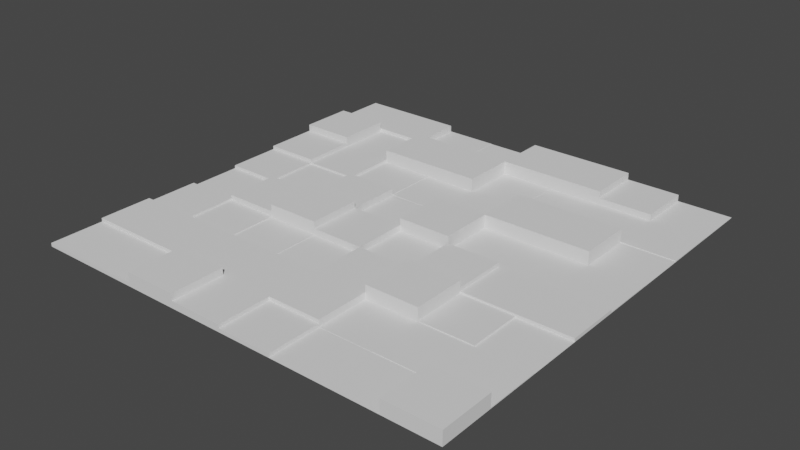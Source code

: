 # Source: map_03.blend  (saved by Blender 2.81.16; exported with 4.5.12 LTS)
import bpy
from mathutils import Matrix  # noqa: F401  (used for matrix-valued properties, if any)

bpy.ops.wm.read_factory_settings(use_empty=True)
scene = bpy.context.scene
scene.name = 'Scene'

# ---- collections
col_collection = bpy.data.collections.new('Collection'); scene.collection.children.link(col_collection)

# ---- world
world_world = bpy.data.worlds.new('World'); scene.world = world_world
world_world.use_nodes = True; world_world.node_tree.nodes.clear()
_N = world_world.node_tree.nodes; _L = world_world.node_tree.links
n0 = _N.new('ShaderNodeOutputWorld'); n0.name = 'World Output'; n0.location = (300, 300)
n1 = _N.new('ShaderNodeBackground'); n1.name = 'Background'; n1.location = (10, 300)
n1.inputs[0].default_value = (0.05088, 0.05088, 0.05088, 1.0)
_L.new(n1.outputs[0], n0.inputs[0])
n0.is_active_output = True
world_world.color = (0.05088, 0.05088, 0.05088)
world_world.use_sun_shadow = False
world_world.sun_shadow_jitter_overblur = 0.0

# ---- meshes
me_grid_002 = bpy.data.meshes.new('Grid.002')
me_grid_002.from_pydata([(-32.0, -32.0, 0.0), (-24.0, -32.0, 0.0), (-16.0, -32.0, 0.0), (-8.0, -32.0, 0.0), (0.0, -32.0, 0.0), (8.0, -32.0, 0.0), (16.0, -32.0, 0.0), (24.0, -32.0, 0.0), (32.0, -32.0, 0.0), (-32.0, -24.0, 0.0), (-24.0, -24.0, 0.0), (-16.0, -24.0, 0.0), (-8.0, -24.0, 0.0), (0.0, -24.0, 0.0), (8.0, -24.0, 0.0), (16.0, -24.0, 0.0), (24.0, -24.0, 0.0), (32.0, -24.0, 0.0), (-32.0, -16.0, 0.0), (-24.0, -16.0, 0.0), (-16.0, -16.0, 0.0), (-8.0, -16.0, 0.0), (0.0, -16.0, 0.0), (8.0, -16.0, 0.0), (16.0, -16.0, 0.0), (24.0, -16.0, 0.0), (32.0, -16.0, 0.0), (-32.0, -8.0, 0.0), (-24.0, -8.0, 0.0), (-16.0, -8.0, 0.0), (-8.0, -8.0, 0.0), (0.0, -8.0, 0.0), (8.0, -8.0, 0.0), (16.0, -8.0, 0.0), (24.0, -8.0, 0.0), (32.0, -8.0, 0.0), (-32.0, 0.0, 0.0), (-24.0, 0.0, 0.0), (-16.0, 0.0, 0.0), (-8.0, 0.0, 0.0), (0.0, 0.0, 0.0), (8.0, 0.0, 0.0), (16.0, 0.0, 0.0), (24.0, 0.0, 0.0), (32.0, 0.0, 0.0), (-32.0, 8.0, 0.0), (-24.0, 8.0, 0.0), (-16.0, 8.0, 0.0), (-8.0, 8.0, 0.0), (0.0, 8.0, 0.0), (8.0, 8.0, 0.0), (16.0, 8.0, 0.0), (24.0, 8.0, 0.0), (32.0, 8.0, 0.0), (-32.0, 16.0, 0.0), (-24.0, 16.0, 0.0), (-16.0, 16.0, 0.0), (-8.0, 16.0, 0.0), (0.0, 16.0, 0.0), (8.0, 16.0, 0.0), (16.0, 16.0, 0.0), (24.0, 16.0, 0.0), (32.0, 16.0, 0.0), (-32.0, 24.0, 0.0), (-24.0, 24.0, 0.0), (-16.0, 24.0, 0.0), (-8.0, 24.0, 0.0), (0.0, 24.0, 0.0), (8.0, 24.0, 0.0), (16.0, 24.0, 0.0), (24.0, 24.0, 0.0), (32.0, 24.0, 0.0), (-32.0, 32.0, 0.0), (-24.0, 32.0, 0.0), (-16.0, 32.0, 0.0), (-8.0, 32.0, 0.0), (0.0, 32.0, 0.0), (8.0, 32.0, 0.0), (16.0, 32.0, 0.0), (24.0, 32.0, 0.0), (32.0, 32.0, 0.0), (-24.0, 24.0, 1.024), (-32.0, 24.0, 1.024), (-16.0, 24.0, 1.024), (-32.0, 32.0, 1.024), (-24.0, 32.0, 1.024), (-16.0, 32.0, 1.024), (-8.0, 24.0, 0.064), (-16.0, 24.0, 0.064), (-16.0, 32.0, 0.064), (-8.0, 32.0, 0.064), (0.0, 24.0, 0.032), (-8.0, 24.0, 0.032), (-8.0, 32.0, 0.032), (0.0, 32.0, 0.032), (8.0, 24.0, 2.048), (0.0, 24.0, 2.048), (16.0, 24.0, 2.048), (0.0, 32.0, 2.048), (8.0, 32.0, 2.048), (16.0, 32.0, 2.048), (24.0, 24.0, 1.024), (16.0, 24.0, 1.024), (16.0, 32.0, 1.024), (24.0, 32.0, 1.024), (32.0, 24.0, 0.064), (24.0, 24.0, 0.064), (24.0, 32.0, 0.064), (32.0, 32.0, 0.064), (-24.0, 16.0, 2.048), (-32.0, 16.0, 2.048), (-32.0, 24.0, 2.048), (-24.0, 24.0, 2.048), (-16.0, 16.0, 0.512), (-24.0, 16.0, 0.512), (-24.0, 24.0, 0.512), (-16.0, 24.0, 0.512), (-8.0, 16.0, 2.048), (-16.0, 16.0, 2.048), (0.0, 16.0, 2.048), (-16.0, 24.0, 2.048), (-8.0, 24.0, 2.048), (0.0, 24.0, 2.048), (8.0, 16.0, 0.064), (0.0, 16.0, 0.064), (0.0, 24.0, 0.064), (8.0, 24.0, 0.064), (16.0, 16.0, 0.032), (8.0, 16.0, 0.032), (8.0, 24.0, 0.032), (16.0, 24.0, 0.032), (24.0, 16.0, 0.064), (16.0, 16.0, 0.064), (16.0, 24.0, 0.064), (24.0, 24.0, 0.064), (32.0, 16.0, 0.128), (24.0, 16.0, 0.128), (24.0, 24.0, 0.128), (32.0, 24.0, 0.128), (-24.0, 8.0, 1.024), (-32.0, 8.0, 1.024), (-32.0, 16.0, 1.024), (-24.0, 16.0, 1.024), (-16.0, 8.0, 0.512), (-24.0, 8.0, 0.512), (-24.0, 16.0, 0.512), (-16.0, 16.0, 0.512), (-8.0, 8.0, 0.128), (-16.0, 8.0, 0.128), (-16.0, 16.0, 0.128), (-8.0, 16.0, 0.128), (0.0, 8.0, 0.064), (-8.0, 8.0, 0.064), (-8.0, 16.0, 0.064), (0.0, 16.0, 0.064), (8.0, 8.0, 0.128), (0.0, 8.0, 0.128), (0.0, 16.0, 0.128), (8.0, 16.0, 0.128), (16.0, 8.0, 2.048), (8.0, 8.0, 2.048), (24.0, 8.0, 2.048), (8.0, 16.0, 2.048), (16.0, 16.0, 2.048), (24.0, 16.0, 2.048), (32.0, 8.0, 0.032), (24.0, 8.0, 0.032), (24.0, 16.0, 0.032), (32.0, 16.0, 0.032), (-24.0, 0.0, 0.512), (-32.0, 0.0, 0.512), (-32.0, 8.0, 0.512), (-24.0, 8.0, 0.512), (-16.0, 0.0, 0.256), (-24.0, 0.0, 0.256), (-24.0, 8.0, 0.256), (-16.0, 8.0, 0.256), (-8.0, 0.0, 1.024), (-16.0, 0.0, 1.024), (-16.0, 8.0, 1.024), (-8.0, 8.0, 1.024), (0.0, 0.0, 0.032), (-8.0, 0.0, 0.032), (-8.0, 8.0, 0.032), (0.0, 8.0, 0.032), (8.0, 0.0, 2.048), (0.0, 0.0, 2.048), (0.0, 8.0, 2.048), (8.0, 8.0, 2.048), (16.0, 0.0, 0.064), (8.0, 0.0, 0.064), (24.0, 0.0, 0.064), (8.0, 8.0, 0.064), (16.0, 8.0, 0.064), (24.0, 8.0, 0.064), (32.0, 0.0, 0.128), (24.0, 0.0, 0.128), (24.0, 8.0, 0.128), (32.0, 8.0, 0.128), (-24.0, -8.0, 0.064), (-32.0, -8.0, 0.064), (-32.0, 0.0, 0.064), (-24.0, 0.0, 0.064), (-16.0, -8.0, 1.024), (-24.0, -8.0, 1.024), (-24.0, 0.0, 1.024), (-16.0, 0.0, 1.024), (-8.0, -8.0, 2.048), (-16.0, -8.0, 2.048), (-16.0, 0.0, 2.048), (-8.0, 0.0, 2.048), (0.0, -8.0, 1.024), (-8.0, -8.0, 1.024), (-8.0, 0.0, 1.024), (0.0, 0.0, 1.024), (8.0, -8.0, 0.128), (0.0, -8.0, 0.128), (0.0, 0.0, 0.128), (8.0, 0.0, 0.128), (16.0, -8.0, 1.024), (8.0, -8.0, 1.024), (8.0, 0.0, 1.024), (16.0, 0.0, 1.024), (24.0, -8.0, 0.512), (16.0, -8.0, 0.512), (32.0, -8.0, 0.512), (16.0, 0.0, 0.512), (24.0, 0.0, 0.512), (32.0, 0.0, 0.512), (-24.0, -16.0, 0.512), (-32.0, -16.0, 0.512), (-32.0, -8.0, 0.512), (-24.0, -8.0, 0.512), (-16.0, -16.0, 0.256), (-24.0, -16.0, 0.256), (-24.0, -8.0, 0.256), (-16.0, -8.0, 0.256), (-8.0, -16.0, 0.128), (-16.0, -16.0, 0.128), (-16.0, -8.0, 0.128), (-8.0, -8.0, 0.128), (0.0, -16.0, 0.064), (-8.0, -16.0, 0.064), (-8.0, -8.0, 0.064), (0.0, -8.0, 0.064), (8.0, -16.0, 1.024), (0.0, -16.0, 1.024), (0.0, -8.0, 1.024), (8.0, -8.0, 1.024), (16.0, -16.0, 2.048), (8.0, -16.0, 2.048), (8.0, -8.0, 2.048), (16.0, -8.0, 2.048), (24.0, -16.0, 0.256), (16.0, -16.0, 0.256), (16.0, -8.0, 0.256), (24.0, -8.0, 0.256), (32.0, -16.0, 0.032), (24.0, -16.0, 0.032), (24.0, -8.0, 0.032), (32.0, -8.0, 0.032), (-24.0, -24.0, 1.024), (-32.0, -24.0, 1.024), (-16.0, -24.0, 1.024), (-8.0, -24.0, 1.024), (0.0, -24.0, 1.024), (8.0, -24.0, 1.024), (-32.0, -16.0, 1.024), (-24.0, -16.0, 1.024), (-16.0, -16.0, 1.024), (-8.0, -16.0, 1.024), (0.0, -16.0, 1.024), (8.0, -16.0, 1.024), (16.0, -24.0, 0.064), (8.0, -24.0, 0.064), (8.0, -16.0, 0.064), (16.0, -16.0, 0.064), (24.0, -24.0, 0.128), (16.0, -24.0, 0.128), (32.0, -24.0, 0.128), (16.0, -16.0, 0.128), (24.0, -16.0, 0.128), (32.0, -16.0, 0.128), (-32.0, -24.0, 0.512), (-32.0, -32.0, 0.512), (-24.0, -32.0, 0.512), (-24.0, -24.0, 0.512), (-16.0, -32.0, 0.512), (-16.0, -24.0, 0.512), (-16.0, -32.0, 2.048), (-16.0, -24.0, 2.048), (-8.0, -32.0, 2.048), (-8.0, -24.0, 2.048), (-8.0, -32.0, 1.024), (-8.0, -24.0, 1.024), (0.0, -32.0, 1.024), (0.0, -24.0, 1.024), (0.0, -32.0, 0.512), (0.0, -24.0, 0.512), (8.0, -32.0, 0.512), (8.0, -24.0, 0.512), (8.0, -32.0, 0.032), (8.0, -24.0, 0.032), (16.0, -32.0, 0.032), (16.0, -24.0, 0.032), (16.0, -32.0, 0.064), (16.0, -24.0, 0.064), (24.0, -32.0, 0.064), (24.0, -24.0, 0.064), (24.0, -32.0, 2.048), (24.0, -24.0, 2.048), (32.0, -32.0, 2.048), (32.0, -24.0, 2.048)], [], [(10, 9, 283, 286), (2, 11, 288, 287), (12, 11, 290, 292), (13, 12, 294, 296), (5, 14, 300, 299), (15, 14, 302, 304), (7, 16, 308, 307), (16, 7, 309, 310), (12, 13, 265, 264), (13, 14, 266, 265), (18, 9, 262, 267), (23, 22, 271, 272), (21, 20, 269, 270), (14, 15, 273, 274), (24, 15, 278, 280), (17, 26, 282, 279), (27, 18, 230, 231), (19, 20, 233, 234), (20, 21, 237, 238), (22, 31, 244, 241), (23, 32, 248, 245), (24, 33, 252, 249), (33, 24, 254, 255), (35, 34, 259, 260), (28, 37, 202, 199), (29, 38, 206, 203), (30, 39, 210, 207), (39, 30, 212, 213), (41, 40, 217, 218), (42, 41, 221, 222), (43, 42, 226, 227), (44, 43, 227, 228), (46, 45, 171, 172), (47, 46, 175, 176), (48, 47, 179, 180), (49, 48, 183, 184), (50, 49, 187, 188), (41, 42, 189, 190), (42, 43, 191, 189), (43, 44, 195, 196), (46, 55, 142, 139), (56, 55, 145, 146), (47, 48, 147, 148), (48, 49, 151, 152), (49, 50, 155, 156), (59, 50, 160, 162), (52, 61, 164, 161), (53, 62, 168, 165), (64, 63, 111, 112), (65, 64, 115, 116), (66, 65, 120, 121), (67, 66, 121, 122), (68, 67, 125, 126), (59, 60, 127, 128), (60, 61, 131, 132), (61, 62, 135, 136), (73, 72, 84, 85), (74, 73, 85, 86), (65, 66, 87, 88), (66, 67, 91, 92), (69, 78, 100, 97), (67, 68, 95, 96), (70, 79, 104, 101), (71, 80, 108, 105), (82, 81, 85, 84), (81, 83, 86, 85), (72, 63, 82, 84), (64, 65, 83, 81), (63, 64, 81, 82), (65, 74, 86, 83), (88, 87, 90, 89), (66, 75, 90, 87), (74, 65, 88, 89), (75, 74, 89, 90), (92, 91, 94, 93), (67, 76, 94, 91), (75, 66, 92, 93), (76, 75, 93, 94), (96, 95, 99, 98), (95, 97, 100, 99), (76, 67, 96, 98), (78, 77, 99, 100), (77, 76, 98, 99), (68, 69, 97, 95), (102, 101, 104, 103), (78, 69, 102, 103), (79, 78, 103, 104), (69, 70, 101, 102), (106, 105, 108, 107), (79, 70, 106, 107), (80, 79, 107, 108), (70, 71, 105, 106), (110, 109, 112, 111), (63, 54, 110, 111), (54, 55, 109, 110), (55, 64, 112, 109), (114, 113, 116, 115), (55, 56, 113, 114), (56, 65, 116, 113), (64, 55, 114, 115), (118, 117, 121, 120), (117, 119, 122, 121), (57, 58, 119, 117), (56, 57, 117, 118), (58, 67, 122, 119), (65, 56, 118, 120), (124, 123, 126, 125), (58, 59, 123, 124), (59, 68, 126, 123), (67, 58, 124, 125), (128, 127, 130, 129), (60, 69, 130, 127), (68, 59, 128, 129), (69, 68, 129, 130), (132, 131, 134, 133), (61, 70, 134, 131), (69, 60, 132, 133), (70, 69, 133, 134), (136, 135, 138, 137), (62, 71, 138, 135), (70, 61, 136, 137), (71, 70, 137, 138), (140, 139, 142, 141), (55, 54, 141, 142), (54, 45, 140, 141), (45, 46, 139, 140), (144, 143, 146, 145), (46, 47, 143, 144), (47, 56, 146, 143), (55, 46, 144, 145), (148, 147, 150, 149), (48, 57, 150, 147), (56, 47, 148, 149), (57, 56, 149, 150), (152, 151, 154, 153), (49, 58, 154, 151), (57, 48, 152, 153), (58, 57, 153, 154), (156, 155, 158, 157), (50, 59, 158, 155), (58, 49, 156, 157), (59, 58, 157, 158), (160, 159, 163, 162), (159, 161, 164, 163), (61, 60, 163, 164), (60, 59, 162, 163), (51, 52, 161, 159), (50, 51, 159, 160), (166, 165, 168, 167), (61, 52, 166, 167), (62, 61, 167, 168), (52, 53, 165, 166), (170, 169, 172, 171), (45, 36, 170, 171), (36, 37, 169, 170), (37, 46, 172, 169), (174, 173, 176, 175), (37, 38, 173, 174), (38, 47, 176, 173), (46, 37, 174, 175), (178, 177, 180, 179), (38, 39, 177, 178), (39, 48, 180, 177), (47, 38, 178, 179), (182, 181, 184, 183), (39, 40, 181, 182), (40, 49, 184, 181), (48, 39, 182, 183), (186, 185, 188, 187), (40, 41, 185, 186), (41, 50, 188, 185), (49, 40, 186, 187), (190, 189, 193, 192), (189, 191, 194, 193), (43, 52, 194, 191), (50, 41, 190, 192), (52, 51, 193, 194), (51, 50, 192, 193), (196, 195, 198, 197), (44, 53, 198, 195), (52, 43, 196, 197), (53, 52, 197, 198), (200, 199, 202, 201), (37, 36, 201, 202), (36, 27, 200, 201), (27, 28, 199, 200), (204, 203, 206, 205), (37, 28, 204, 205), (38, 37, 205, 206), (28, 29, 203, 204), (208, 207, 210, 209), (38, 29, 208, 209), (39, 38, 209, 210), (29, 30, 207, 208), (212, 211, 214, 213), (40, 39, 213, 214), (30, 31, 211, 212), (31, 40, 214, 211), (216, 215, 218, 217), (31, 32, 215, 216), (32, 41, 218, 215), (40, 31, 216, 217), (220, 219, 222, 221), (32, 33, 219, 220), (33, 42, 222, 219), (41, 32, 220, 221), (224, 223, 227, 226), (223, 225, 228, 227), (34, 35, 225, 223), (33, 34, 223, 224), (35, 44, 228, 225), (42, 33, 224, 226), (230, 229, 232, 231), (18, 19, 229, 230), (19, 28, 232, 229), (28, 27, 231, 232), (234, 233, 236, 235), (20, 29, 236, 233), (28, 19, 234, 235), (29, 28, 235, 236), (238, 237, 240, 239), (21, 30, 240, 237), (29, 20, 238, 239), (30, 29, 239, 240), (242, 241, 244, 243), (30, 21, 242, 243), (31, 30, 243, 244), (21, 22, 241, 242), (246, 245, 248, 247), (31, 22, 246, 247), (32, 31, 247, 248), (22, 23, 245, 246), (250, 249, 252, 251), (32, 23, 250, 251), (33, 32, 251, 252), (23, 24, 249, 250), (254, 253, 256, 255), (34, 33, 255, 256), (24, 25, 253, 254), (25, 34, 256, 253), (258, 257, 260, 259), (25, 26, 257, 258), (26, 35, 260, 257), (34, 25, 258, 259), (262, 261, 268, 267), (261, 263, 269, 268), (263, 264, 270, 269), (264, 265, 271, 270), (265, 266, 272, 271), (20, 19, 268, 269), (11, 12, 264, 263), (22, 21, 270, 271), (10, 11, 263, 261), (9, 10, 261, 262), (19, 18, 267, 268), (14, 23, 272, 266), (274, 273, 276, 275), (15, 24, 276, 273), (23, 14, 274, 275), (24, 23, 275, 276), (278, 277, 281, 280), (277, 279, 282, 281), (15, 16, 277, 278), (26, 25, 281, 282), (25, 24, 280, 281), (16, 17, 279, 277), (284, 285, 286, 283), (285, 287, 288, 286), (0, 1, 285, 284), (11, 10, 286, 288), (1, 2, 287, 285), (9, 0, 284, 283), (289, 291, 292, 290), (2, 3, 291, 289), (11, 2, 289, 290), (3, 12, 292, 291), (293, 295, 296, 294), (3, 4, 295, 293), (12, 3, 293, 294), (4, 13, 296, 295), (297, 299, 300, 298), (14, 13, 298, 300), (4, 5, 299, 297), (13, 4, 297, 298), (301, 303, 304, 302), (5, 6, 303, 301), (14, 5, 301, 302), (6, 15, 304, 303), (305, 307, 308, 306), (16, 15, 306, 308), (6, 7, 307, 305), (15, 6, 305, 306), (309, 311, 312, 310), (8, 17, 312, 311), (17, 16, 310, 312), (7, 8, 311, 309)])
_uv = me_grid_002.uv_layers.new(name='UVMap')
_uv.uv.foreach_set('vector', [0.125, 0.125, 0.0, 0.125, 0.0, 0.125, 0.125, 0.125, 0.25, 0.0, 0.25, 0.125, 0.25, 0.125, 0.25, 0.0, 0.375, 0.125, 0.25, 0.125, 0.25, 0.125, 0.375, 0.125, 0.5, 0.125, 0.375, 0.125, 0.375, 0.125, 0.5, 0.125, 0.625, 0.0, 0.625, 0.125, 0.625, 0.125, 0.625, 0.0, 0.75, 0.125, 0.625, 0.125, 0.625, 0.125, 0.75, 0.125, 0.875, 0.0, 0.875, 0.125, 0.875, 0.125, 0.875, 0.0, 0.875, 0.125, 0.875, 0.0, 0.875, 0.0, 0.875, 0.125, 0.375, 0.125, 0.5, 0.125, 0.5, 0.125, 0.375, 0.125, 0.5, 0.125, 0.625, 0.125, 0.625, 0.125, 0.5, 0.125, 0.0, 0.0, 0.0, 0.0, 0.0, 0.0, 0.0, 0.0, 0.625, 0.25, 0.5, 0.25, 0.5, 0.25, 0.625, 0.25, 0.375, 0.25, 0.25, 0.25, 0.25, 0.25, 0.375, 0.25, 0.625, 0.125, 0.75, 0.125, 0.75, 0.125, 0.625, 0.125, 0.75, 0.25, 0.75, 0.125, 0.75, 0.125, 0.75, 0.25, 0.0, 0.0, 0.0, 0.0, 0.0, 0.0, 0.0, 0.0, 0.0, 0.0, 0.0, 0.0, 0.0, 0.0, 0.0, 0.0, 0.125, 0.25, 0.25, 0.25, 0.25, 0.25, 0.125, 0.25, 0.25, 0.25, 0.375, 0.25, 0.375, 0.25, 0.25, 0.25, 0.5, 0.25, 0.5, 0.375, 0.5, 0.375, 0.5, 0.25, 0.625, 0.25, 0.625, 0.375, 0.625, 0.375, 0.625, 0.25, 0.75, 0.25, 0.75, 0.375, 0.75, 0.375, 0.75, 0.25, 0.75, 0.375, 0.75, 0.25, 0.75, 0.25, 0.75, 0.375, 1.0, 0.375, 0.875, 0.375, 0.875, 0.375, 1.0, 0.375, 0.125, 0.375, 0.125, 0.5, 0.125, 0.5, 0.125, 0.375, 0.25, 0.375, 0.25, 0.5, 0.25, 0.5, 0.25, 0.375, 0.375, 0.375, 0.375, 0.5, 0.375, 0.5, 0.375, 0.375, 0.375, 0.5, 0.375, 0.375, 0.375, 0.375, 0.375, 0.5, 0.625, 0.5, 0.5, 0.5, 0.5, 0.5, 0.625, 0.5, 0.75, 0.5, 0.625, 0.5, 0.625, 0.5, 0.75, 0.5, 0.875, 0.5, 0.75, 0.5, 0.75, 0.5, 0.875, 0.5, 1.0, 0.5, 0.875, 0.5, 0.875, 0.5, 1.0, 0.5, 0.125, 0.625, 0.0, 0.625, 0.0, 0.625, 0.125, 0.625, 0.25, 0.625, 0.125, 0.625, 0.125, 0.625, 0.25, 0.625, 0.375, 0.625, 0.25, 0.625, 0.25, 0.625, 0.375, 0.625, 0.5, 0.625, 0.375, 0.625, 0.375, 0.625, 0.5, 0.625, 0.625, 0.625, 0.5, 0.625, 0.5, 0.625, 0.625, 0.625, 0.625, 0.5, 0.75, 0.5, 0.75, 0.5, 0.625, 0.5, 0.75, 0.5, 0.875, 0.5, 0.875, 0.5, 0.75, 0.5, 0.875, 0.5, 1.0, 0.5, 1.0, 0.5, 0.875, 0.5, 0.125, 0.625, 0.125, 0.75, 0.125, 0.75, 0.125, 0.625, 0.25, 0.75, 0.125, 0.75, 0.125, 0.75, 0.25, 0.75, 0.25, 0.625, 0.375, 0.625, 0.375, 0.625, 0.25, 0.625, 0.375, 0.625, 0.5, 0.625, 0.5, 0.625, 0.375, 0.625, 0.5, 0.625, 0.625, 0.625, 0.625, 0.625, 0.5, 0.625, 0.625, 0.75, 0.625, 0.625, 0.625, 0.625, 0.625, 0.75, 0.875, 0.625, 0.875, 0.75, 0.875, 0.75, 0.875, 0.625, 0.0, 0.0, 0.0, 0.0, 0.0, 0.0, 0.0, 0.0, 0.125, 0.875, 0.0, 0.875, 0.0, 0.875, 0.125, 0.875, 0.25, 0.875, 0.125, 0.875, 0.125, 0.875, 0.25, 0.875, 0.375, 0.875, 0.25, 0.875, 0.25, 0.875, 0.375, 0.875, 0.5, 0.875, 0.375, 0.875, 0.375, 0.875, 0.5, 0.875, 0.625, 0.875, 0.5, 0.875, 0.5, 0.875, 0.625, 0.875, 0.625, 0.75, 0.75, 0.75, 0.75, 0.75, 0.625, 0.75, 0.75, 0.75, 0.875, 0.75, 0.875, 0.75, 0.75, 0.75, 0.875, 0.75, 1.0, 0.75, 1.0, 0.75, 0.875, 0.75, 0.0, 0.0, 0.0, 0.0, 0.0, 0.0, 0.0, 0.0, 0.0, 0.0, 0.0, 0.0, 0.0, 0.0, 0.0, 0.0, 0.25, 0.875, 0.375, 0.875, 0.375, 0.875, 0.25, 0.875, 0.375, 0.875, 0.5, 0.875, 0.5, 0.875, 0.375, 0.875, 0.75, 0.875, 0.75, 1.0, 0.75, 1.0, 0.75, 0.875, 0.5, 0.875, 0.625, 0.875, 0.625, 0.875, 0.5, 0.875, 0.875, 0.875, 0.875, 1.0, 0.875, 1.0, 0.875, 0.875, 0.0, 0.0, 0.0, 0.0, 0.0, 0.0, 0.0, 0.0, 0.0, 0.875, 0.125, 0.875, 0.125, 1.0, 0.0, 1.0, 0.125, 0.875, 0.25, 0.875, 0.25, 1.0, 0.125, 1.0, 0.0, 0.0, 0.0, 0.0, 0.0, 0.0, 0.0, 0.0, 0.125, 0.875, 0.25, 0.875, 0.25, 0.875, 0.125, 0.875, 0.0, 0.875, 0.125, 0.875, 0.125, 0.875, 0.0, 0.875, 0.25, 0.875, 0.25, 1.0, 0.25, 1.0, 0.25, 0.875, 0.25, 0.875, 0.375, 0.875, 0.375, 1.0, 0.25, 1.0, 0.375, 0.875, 0.375, 1.0, 0.375, 1.0, 0.375, 0.875, 0.25, 1.0, 0.25, 0.875, 0.25, 0.875, 0.25, 1.0, 0.0, 0.0, 0.0, 0.0, 0.0, 0.0, 0.0, 0.0, 0.375, 0.875, 0.5, 0.875, 0.5, 1.0, 0.375, 1.0, 0.5, 0.875, 0.5, 1.0, 0.5, 1.0, 0.5, 0.875, 0.375, 1.0, 0.375, 0.875, 0.375, 0.875, 0.375, 1.0, 0.0, 0.0, 0.0, 0.0, 0.0, 0.0, 0.0, 0.0, 0.5, 0.875, 0.625, 0.875, 0.625, 1.0, 0.5, 1.0, 0.625, 0.875, 0.75, 0.875, 0.75, 1.0, 0.625, 1.0, 0.5, 1.0, 0.5, 0.875, 0.5, 0.875, 0.5, 1.0, 0.0, 0.0, 0.0, 0.0, 0.0, 0.0, 0.0, 0.0, 0.0, 0.0, 0.0, 0.0, 0.0, 0.0, 0.0, 0.0, 0.625, 0.875, 0.75, 0.875, 0.75, 0.875, 0.625, 0.875, 0.75, 0.875, 0.875, 0.875, 0.875, 1.0, 0.75, 1.0, 0.75, 1.0, 0.75, 0.875, 0.75, 0.875, 0.75, 1.0, 0.0, 0.0, 0.0, 0.0, 0.0, 0.0, 0.0, 0.0, 0.75, 0.875, 0.875, 0.875, 0.875, 0.875, 0.75, 0.875, 0.875, 0.875, 1.0, 0.875, 1.0, 1.0, 0.875, 1.0, 0.875, 1.0, 0.875, 0.875, 0.875, 0.875, 0.875, 1.0, 0.0, 0.0, 0.0, 0.0, 0.0, 0.0, 0.0, 0.0, 0.875, 0.875, 1.0, 0.875, 1.0, 0.875, 0.875, 0.875, 0.0, 0.75, 0.125, 0.75, 0.125, 0.875, 0.0, 0.875, 0.0, 0.0, 0.0, 0.0, 0.0, 0.0, 0.0, 0.0, 0.0, 0.75, 0.125, 0.75, 0.125, 0.75, 0.0, 0.75, 0.125, 0.75, 0.125, 0.875, 0.125, 0.875, 0.125, 0.75, 0.125, 0.75, 0.25, 0.75, 0.25, 0.875, 0.125, 0.875, 0.125, 0.75, 0.25, 0.75, 0.25, 0.75, 0.125, 0.75, 0.25, 0.75, 0.25, 0.875, 0.25, 0.875, 0.25, 0.75, 0.125, 0.875, 0.125, 0.75, 0.125, 0.75, 0.125, 0.875, 0.25, 0.75, 0.375, 0.75, 0.375, 0.875, 0.25, 0.875, 0.375, 0.75, 0.5, 0.75, 0.5, 0.875, 0.375, 0.875, 0.375, 0.75, 0.5, 0.75, 0.5, 0.75, 0.375, 0.75, 0.25, 0.75, 0.375, 0.75, 0.375, 0.75, 0.25, 0.75, 0.5, 0.75, 0.5, 0.875, 0.5, 0.875, 0.5, 0.75, 0.25, 0.875, 0.25, 0.75, 0.25, 0.75, 0.25, 0.875, 0.5, 0.75, 0.625, 0.75, 0.625, 0.875, 0.5, 0.875, 0.5, 0.75, 0.625, 0.75, 0.625, 0.75, 0.5, 0.75, 0.625, 0.75, 0.625, 0.875, 0.625, 0.875, 0.625, 0.75, 0.5, 0.875, 0.5, 0.75, 0.5, 0.75, 0.5, 0.875, 0.625, 0.75, 0.75, 0.75, 0.75, 0.875, 0.625, 0.875, 0.75, 0.75, 0.75, 0.875, 0.75, 0.875, 0.75, 0.75, 0.625, 0.875, 0.625, 0.75, 0.625, 0.75, 0.625, 0.875, 0.75, 0.875, 0.625, 0.875, 0.625, 0.875, 0.75, 0.875, 0.75, 0.75, 0.875, 0.75, 0.875, 0.875, 0.75, 0.875, 0.875, 0.75, 0.875, 0.875, 0.875, 0.875, 0.875, 0.75, 0.75, 0.875, 0.75, 0.75, 0.75, 0.75, 0.75, 0.875, 0.875, 0.875, 0.75, 0.875, 0.75, 0.875, 0.875, 0.875, 0.875, 0.75, 1.0, 0.75, 1.0, 0.875, 0.875, 0.875, 0.0, 0.0, 0.0, 0.0, 0.0, 0.0, 0.0, 0.0, 0.875, 0.875, 0.875, 0.75, 0.875, 0.75, 0.875, 0.875, 1.0, 0.875, 0.875, 0.875, 0.875, 0.875, 1.0, 0.875, 0.0, 0.625, 0.125, 0.625, 0.125, 0.75, 0.0, 0.75, 0.125, 0.75, 0.0, 0.75, 0.0, 0.75, 0.125, 0.75, 0.0, 0.0, 0.0, 0.0, 0.0, 0.0, 0.0, 0.0, 0.0, 0.625, 0.125, 0.625, 0.125, 0.625, 0.0, 0.625, 0.125, 0.625, 0.25, 0.625, 0.25, 0.75, 0.125, 0.75, 0.125, 0.625, 0.25, 0.625, 0.25, 0.625, 0.125, 0.625, 0.25, 0.625, 0.25, 0.75, 0.25, 0.75, 0.25, 0.625, 0.125, 0.75, 0.125, 0.625, 0.125, 0.625, 0.125, 0.75, 0.25, 0.625, 0.375, 0.625, 0.375, 0.75, 0.25, 0.75, 0.375, 0.625, 0.375, 0.75, 0.375, 0.75, 0.375, 0.625, 0.25, 0.75, 0.25, 0.625, 0.25, 0.625, 0.25, 0.75, 0.375, 0.75, 0.25, 0.75, 0.25, 0.75, 0.375, 0.75, 0.375, 0.625, 0.5, 0.625, 0.5, 0.75, 0.375, 0.75, 0.5, 0.625, 0.5, 0.75, 0.5, 0.75, 0.5, 0.625, 0.375, 0.75, 0.375, 0.625, 0.375, 0.625, 0.375, 0.75, 0.5, 0.75, 0.375, 0.75, 0.375, 0.75, 0.5, 0.75, 0.5, 0.625, 0.625, 0.625, 0.625, 0.75, 0.5, 0.75, 0.625, 0.625, 0.625, 0.75, 0.625, 0.75, 0.625, 0.625, 0.5, 0.75, 0.5, 0.625, 0.5, 0.625, 0.5, 0.75, 0.625, 0.75, 0.5, 0.75, 0.5, 0.75, 0.625, 0.75, 0.625, 0.625, 0.75, 0.625, 0.75, 0.75, 0.625, 0.75, 0.75, 0.625, 0.875, 0.625, 0.875, 0.75, 0.75, 0.75, 0.875, 0.75, 0.75, 0.75, 0.75, 0.75, 0.875, 0.75, 0.75, 0.75, 0.625, 0.75, 0.625, 0.75, 0.75, 0.75, 0.75, 0.625, 0.875, 0.625, 0.875, 0.625, 0.75, 0.625, 0.625, 0.625, 0.75, 0.625, 0.75, 0.625, 0.625, 0.625, 0.875, 0.625, 1.0, 0.625, 1.0, 0.75, 0.875, 0.75, 0.875, 0.75, 0.875, 0.625, 0.875, 0.625, 0.875, 0.75, 1.0, 0.75, 0.875, 0.75, 0.875, 0.75, 1.0, 0.75, 0.875, 0.625, 1.0, 0.625, 1.0, 0.625, 0.875, 0.625, 0.0, 0.5, 0.125, 0.5, 0.125, 0.625, 0.0, 0.625, 0.0, 0.0, 0.0, 0.0, 0.0, 0.0, 0.0, 0.0, 0.0, 0.5, 0.125, 0.5, 0.125, 0.5, 0.0, 0.5, 0.125, 0.5, 0.125, 0.625, 0.125, 0.625, 0.125, 0.5, 0.125, 0.5, 0.25, 0.5, 0.25, 0.625, 0.125, 0.625, 0.125, 0.5, 0.25, 0.5, 0.25, 0.5, 0.125, 0.5, 0.25, 0.5, 0.25, 0.625, 0.25, 0.625, 0.25, 0.5, 0.125, 0.625, 0.125, 0.5, 0.125, 0.5, 0.125, 0.625, 0.25, 0.5, 0.375, 0.5, 0.375, 0.625, 0.25, 0.625, 0.25, 0.5, 0.375, 0.5, 0.375, 0.5, 0.25, 0.5, 0.375, 0.5, 0.375, 0.625, 0.375, 0.625, 0.375, 0.5, 0.25, 0.625, 0.25, 0.5, 0.25, 0.5, 0.25, 0.625, 0.375, 0.5, 0.5, 0.5, 0.5, 0.625, 0.375, 0.625, 0.375, 0.5, 0.5, 0.5, 0.5, 0.5, 0.375, 0.5, 0.5, 0.5, 0.5, 0.625, 0.5, 0.625, 0.5, 0.5, 0.375, 0.625, 0.375, 0.5, 0.375, 0.5, 0.375, 0.625, 0.5, 0.5, 0.625, 0.5, 0.625, 0.625, 0.5, 0.625, 0.5, 0.5, 0.625, 0.5, 0.625, 0.5, 0.5, 0.5, 0.625, 0.5, 0.625, 0.625, 0.625, 0.625, 0.625, 0.5, 0.5, 0.625, 0.5, 0.5, 0.5, 0.5, 0.5, 0.625, 0.625, 0.5, 0.75, 0.5, 0.75, 0.625, 0.625, 0.625, 0.75, 0.5, 0.875, 0.5, 0.875, 0.625, 0.75, 0.625, 0.875, 0.5, 0.875, 0.625, 0.875, 0.625, 0.875, 0.5, 0.625, 0.625, 0.625, 0.5, 0.625, 0.5, 0.625, 0.625, 0.875, 0.625, 0.75, 0.625, 0.75, 0.625, 0.875, 0.625, 0.75, 0.625, 0.625, 0.625, 0.625, 0.625, 0.75, 0.625, 0.875, 0.5, 1.0, 0.5, 1.0, 0.625, 0.875, 0.625, 0.0, 0.0, 0.0, 0.0, 0.0, 0.0, 0.0, 0.0, 0.875, 0.625, 0.875, 0.5, 0.875, 0.5, 0.875, 0.625, 1.0, 0.625, 0.875, 0.625, 0.875, 0.625, 1.0, 0.625, 0.0, 0.375, 0.125, 0.375, 0.125, 0.5, 0.0, 0.5, 0.125, 0.5, 0.0, 0.5, 0.0, 0.5, 0.125, 0.5, 0.0, 0.0, 0.0, 0.0, 0.0, 0.0, 0.0, 0.0, 0.0, 0.375, 0.125, 0.375, 0.125, 0.375, 0.0, 0.375, 0.125, 0.375, 0.25, 0.375, 0.25, 0.5, 0.125, 0.5, 0.125, 0.5, 0.125, 0.375, 0.125, 0.375, 0.125, 0.5, 0.25, 0.5, 0.125, 0.5, 0.125, 0.5, 0.25, 0.5, 0.125, 0.375, 0.25, 0.375, 0.25, 0.375, 0.125, 0.375, 0.25, 0.375, 0.375, 0.375, 0.375, 0.5, 0.25, 0.5, 0.25, 0.5, 0.25, 0.375, 0.25, 0.375, 0.25, 0.5, 0.375, 0.5, 0.25, 0.5, 0.25, 0.5, 0.375, 0.5, 0.25, 0.375, 0.375, 0.375, 0.375, 0.375, 0.25, 0.375, 0.375, 0.375, 0.5, 0.375, 0.5, 0.5, 0.375, 0.5, 0.5, 0.5, 0.375, 0.5, 0.375, 0.5, 0.5, 0.5, 0.375, 0.375, 0.5, 0.375, 0.5, 0.375, 0.375, 0.375, 0.5, 0.375, 0.5, 0.5, 0.5, 0.5, 0.5, 0.375, 0.5, 0.375, 0.625, 0.375, 0.625, 0.5, 0.5, 0.5, 0.5, 0.375, 0.625, 0.375, 0.625, 0.375, 0.5, 0.375, 0.625, 0.375, 0.625, 0.5, 0.625, 0.5, 0.625, 0.375, 0.5, 0.5, 0.5, 0.375, 0.5, 0.375, 0.5, 0.5, 0.625, 0.375, 0.75, 0.375, 0.75, 0.5, 0.625, 0.5, 0.625, 0.375, 0.75, 0.375, 0.75, 0.375, 0.625, 0.375, 0.75, 0.375, 0.75, 0.5, 0.75, 0.5, 0.75, 0.375, 0.625, 0.5, 0.625, 0.375, 0.625, 0.375, 0.625, 0.5, 0.75, 0.375, 0.875, 0.375, 0.875, 0.5, 0.75, 0.5, 0.875, 0.375, 1.0, 0.375, 1.0, 0.5, 0.875, 0.5, 0.875, 0.375, 1.0, 0.375, 1.0, 0.375, 0.875, 0.375, 0.75, 0.375, 0.875, 0.375, 0.875, 0.375, 0.75, 0.375, 0.0, 0.0, 0.0, 0.0, 0.0, 0.0, 0.0, 0.0, 0.75, 0.5, 0.75, 0.375, 0.75, 0.375, 0.75, 0.5, 0.0, 0.25, 0.125, 0.25, 0.125, 0.375, 0.0, 0.375, 0.0, 0.25, 0.125, 0.25, 0.125, 0.25, 0.0, 0.25, 0.125, 0.25, 0.125, 0.375, 0.125, 0.375, 0.125, 0.25, 0.125, 0.375, 0.0, 0.375, 0.0, 0.375, 0.125, 0.375, 0.125, 0.25, 0.25, 0.25, 0.25, 0.375, 0.125, 0.375, 0.25, 0.25, 0.25, 0.375, 0.25, 0.375, 0.25, 0.25, 0.125, 0.375, 0.125, 0.25, 0.125, 0.25, 0.125, 0.375, 0.25, 0.375, 0.125, 0.375, 0.125, 0.375, 0.25, 0.375, 0.25, 0.25, 0.375, 0.25, 0.375, 0.375, 0.25, 0.375, 0.375, 0.25, 0.375, 0.375, 0.375, 0.375, 0.375, 0.25, 0.25, 0.375, 0.25, 0.25, 0.25, 0.25, 0.25, 0.375, 0.375, 0.375, 0.25, 0.375, 0.25, 0.375, 0.375, 0.375, 0.375, 0.25, 0.5, 0.25, 0.5, 0.375, 0.375, 0.375, 0.375, 0.375, 0.375, 0.25, 0.375, 0.25, 0.375, 0.375, 0.5, 0.375, 0.375, 0.375, 0.375, 0.375, 0.5, 0.375, 0.375, 0.25, 0.5, 0.25, 0.5, 0.25, 0.375, 0.25, 0.5, 0.25, 0.625, 0.25, 0.625, 0.375, 0.5, 0.375, 0.5, 0.375, 0.5, 0.25, 0.5, 0.25, 0.5, 0.375, 0.625, 0.375, 0.5, 0.375, 0.5, 0.375, 0.625, 0.375, 0.5, 0.25, 0.625, 0.25, 0.625, 0.25, 0.5, 0.25, 0.625, 0.25, 0.75, 0.25, 0.75, 0.375, 0.625, 0.375, 0.625, 0.375, 0.625, 0.25, 0.625, 0.25, 0.625, 0.375, 0.75, 0.375, 0.625, 0.375, 0.625, 0.375, 0.75, 0.375, 0.625, 0.25, 0.75, 0.25, 0.75, 0.25, 0.625, 0.25, 0.75, 0.25, 0.875, 0.25, 0.875, 0.375, 0.75, 0.375, 0.875, 0.375, 0.75, 0.375, 0.75, 0.375, 0.875, 0.375, 0.75, 0.25, 0.875, 0.25, 0.875, 0.25, 0.75, 0.25, 0.875, 0.25, 0.875, 0.375, 0.875, 0.375, 0.875, 0.25, 0.875, 0.25, 1.0, 0.25, 1.0, 0.375, 0.875, 0.375, 0.875, 0.25, 1.0, 0.25, 1.0, 0.25, 0.875, 0.25, 0.0, 0.0, 0.0, 0.0, 0.0, 0.0, 0.0, 0.0, 0.875, 0.375, 0.875, 0.25, 0.875, 0.25, 0.875, 0.375, 0.0, 0.125, 0.125, 0.125, 0.125, 0.25, 0.0, 0.25, 0.125, 0.125, 0.25, 0.125, 0.25, 0.25, 0.125, 0.25, 0.25, 0.125, 0.375, 0.125, 0.375, 0.25, 0.25, 0.25, 0.375, 0.125, 0.5, 0.125, 0.5, 0.25, 0.375, 0.25, 0.5, 0.125, 0.625, 0.125, 0.625, 0.25, 0.5, 0.25, 0.25, 0.25, 0.125, 0.25, 0.125, 0.25, 0.25, 0.25, 0.25, 0.125, 0.375, 0.125, 0.375, 0.125, 0.25, 0.125, 0.5, 0.25, 0.375, 0.25, 0.375, 0.25, 0.5, 0.25, 0.125, 0.125, 0.25, 0.125, 0.25, 0.125, 0.125, 0.125, 0.0, 0.125, 0.125, 0.125, 0.125, 0.125, 0.0, 0.125, 0.125, 0.25, 0.0, 0.25, 0.0, 0.25, 0.125, 0.25, 0.625, 0.125, 0.625, 0.25, 0.625, 0.25, 0.625, 0.125, 0.625, 0.125, 0.75, 0.125, 0.75, 0.25, 0.625, 0.25, 0.75, 0.125, 0.75, 0.25, 0.75, 0.25, 0.75, 0.125, 0.625, 0.25, 0.625, 0.125, 0.625, 0.125, 0.625, 0.25, 0.75, 0.25, 0.625, 0.25, 0.625, 0.25, 0.75, 0.25, 0.75, 0.125, 0.875, 0.125, 0.875, 0.25, 0.75, 0.25, 0.875, 0.125, 1.0, 0.125, 1.0, 0.25, 0.875, 0.25, 0.75, 0.125, 0.875, 0.125, 0.875, 0.125, 0.75, 0.125, 1.0, 0.25, 0.875, 0.25, 0.875, 0.25, 1.0, 0.25, 0.875, 0.25, 0.75, 0.25, 0.75, 0.25, 0.875, 0.25, 0.875, 0.125, 1.0, 0.125, 1.0, 0.125, 0.875, 0.125, 0.0, 0.0, 0.125, 0.0, 0.125, 0.125, 0.0, 0.125, 0.125, 0.0, 0.25, 0.0, 0.25, 0.125, 0.125, 0.125, 0.0, 0.0, 0.0, 0.0, 0.0, 0.0, 0.0, 0.0, 0.25, 0.125, 0.125, 0.125, 0.125, 0.125, 0.25, 0.125, 0.0, 0.0, 0.0, 0.0, 0.0, 0.0, 0.0, 0.0, 0.0, 0.0, 0.0, 0.0, 0.0, 0.0, 0.0, 0.0, 0.25, 0.0, 0.375, 0.0, 0.375, 0.125, 0.25, 0.125, 0.0, 0.0, 0.0, 0.0, 0.0, 0.0, 0.0, 0.0, 0.25, 0.125, 0.25, 0.0, 0.25, 0.0, 0.25, 0.125, 0.375, 0.0, 0.375, 0.125, 0.375, 0.125, 0.375, 0.0, 0.375, 0.0, 0.5, 0.0, 0.5, 0.125, 0.375, 0.125, 0.0, 0.0, 0.0, 0.0, 0.0, 0.0, 0.0, 0.0, 0.375, 0.125, 0.375, 0.0, 0.375, 0.0, 0.375, 0.125, 0.5, 0.0, 0.5, 0.125, 0.5, 0.125, 0.5, 0.0, 0.5, 0.0, 0.625, 0.0, 0.625, 0.125, 0.5, 0.125, 0.625, 0.125, 0.5, 0.125, 0.5, 0.125, 0.625, 0.125, 0.0, 0.0, 0.0, 0.0, 0.0, 0.0, 0.0, 0.0, 0.5, 0.125, 0.5, 0.0, 0.5, 0.0, 0.5, 0.125, 0.625, 0.0, 0.75, 0.0, 0.75, 0.125, 0.625, 0.125, 0.0, 0.0, 0.0, 0.0, 0.0, 0.0, 0.0, 0.0, 0.625, 0.125, 0.625, 0.0, 0.625, 0.0, 0.625, 0.125, 0.75, 0.0, 0.75, 0.125, 0.75, 0.125, 0.75, 0.0, 0.75, 0.0, 0.875, 0.0, 0.875, 0.125, 0.75, 0.125, 0.875, 0.125, 0.75, 0.125, 0.75, 0.125, 0.875, 0.125, 0.0, 0.0, 0.0, 0.0, 0.0, 0.0, 0.0, 0.0, 0.75, 0.125, 0.75, 0.0, 0.75, 0.0, 0.75, 0.125, 0.875, 0.0, 1.0, 0.0, 1.0, 0.125, 0.875, 0.125, 0.0, 0.0, 0.0, 0.0, 0.0, 0.0, 0.0, 0.0, 1.0, 0.125, 0.875, 0.125, 0.875, 0.125, 1.0, 0.125, 0.0, 0.0, 0.0, 0.0, 0.0, 0.0, 0.0, 0.0])
me_grid_002.use_remesh_fix_poles = True
me_grid_002.use_remesh_preserve_attributes = False
me_grid_002.use_mirror_vertex_groups = False
me_grid_002.update()

# ---- objects
ob_grid = bpy.data.objects.new('Grid', me_grid_002)

# ---- transforms, parenting, visibility, modifiers, constraints
ob_grid.location = (0.0, 0.0, 0.0)
ob_grid.lineart.crease_threshold = 0.0

# ---- collection membership
col_collection.objects.link(ob_grid)

# ---- scene / render settings (as saved in the file)
scene.frame_start = 1; scene.frame_end = 250; scene.frame_set(1)
scene.render.engine = 'BLENDER_EEVEE_NEXT'
scene.cycles.use_denoising = False
scene.cycles.samples = 128
scene.cycles.sampling_pattern = 'TABULATED_SOBOL'
scene.cycles.use_adaptive_sampling = False
scene.cycles.use_light_tree = False
scene.view_settings.view_transform = 'Filmic'
bpy.context.view_layer.update()

# ---- added for rendering (the .blend has no active camera and no usable light): camera, sun
cam_auto = bpy.data.cameras.new('AutoCamera')
cam_auto.lens = 50.0
cam_auto.sensor_width = 36.0
cam_auto.clip_end = 1470.04
ob_auto_camera = bpy.data.objects.new('AutoCamera', cam_auto)
scene.collection.objects.link(ob_auto_camera)
ob_auto_camera.location = (83.7632, -100.516, 68.0346)
ob_auto_camera.rotation_euler = (1.09748, -7.21219e-08, 0.694738)
scene.camera = ob_auto_camera
light_auto_sun = bpy.data.lights.new('AutoSun', 'SUN')
light_auto_sun.energy = 3.0
light_auto_sun.angle = 0.0523599
ob_auto_sun = bpy.data.objects.new('AutoSun', light_auto_sun)
scene.collection.objects.link(ob_auto_sun)
ob_auto_sun.rotation_euler = (0.872665, 0.174533, 0.523599)
bpy.context.view_layer.update()
